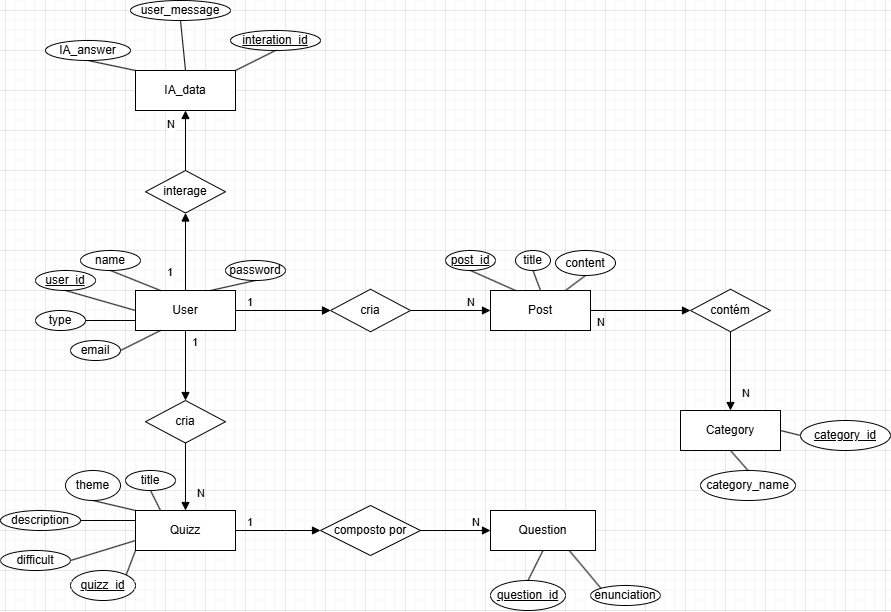

The diagram above was exported from draw.io. Its source (the exported page's mxGraphModel, read from the mxfile embedded in the PNG):
<mxGraphModel dx="2887" dy="2161" grid="1" gridSize="10" guides="1" tooltips="1" connect="1" arrows="1" fold="1" page="1" pageScale="1" pageWidth="850" pageHeight="1100" math="0" shadow="0">
  <root>
    <mxCell id="0" />
    <mxCell id="1" parent="0" />
    <mxCell id="hvHEEg_nqpHrqtIAzJ78-87" value="" style="edgeStyle=orthogonalEdgeStyle;rounded=0;orthogonalLoop=1;jettySize=auto;html=1;" parent="1" source="hvHEEg_nqpHrqtIAzJ78-46" target="hvHEEg_nqpHrqtIAzJ78-84" edge="1">
      <mxGeometry relative="1" as="geometry" />
    </mxCell>
    <mxCell id="hvHEEg_nqpHrqtIAzJ78-46" value="User" style="whiteSpace=wrap;html=1;align=center;" parent="1" vertex="1">
      <mxGeometry x="-70" y="80" width="100" height="40" as="geometry" />
    </mxCell>
    <mxCell id="hvHEEg_nqpHrqtIAzJ78-47" value="user_id" style="ellipse;whiteSpace=wrap;html=1;align=center;fontStyle=4;" parent="1" vertex="1">
      <mxGeometry x="-170" y="60" width="60" height="20" as="geometry" />
    </mxCell>
    <mxCell id="hvHEEg_nqpHrqtIAzJ78-48" value="" style="endArrow=none;html=1;rounded=0;entryX=0;entryY=0.5;entryDx=0;entryDy=0;exitX=0.5;exitY=1;exitDx=0;exitDy=0;" parent="1" source="hvHEEg_nqpHrqtIAzJ78-47" target="hvHEEg_nqpHrqtIAzJ78-46" edge="1">
      <mxGeometry relative="1" as="geometry">
        <mxPoint y="60" as="sourcePoint" />
        <mxPoint x="160" y="60" as="targetPoint" />
      </mxGeometry>
    </mxCell>
    <mxCell id="hvHEEg_nqpHrqtIAzJ78-50" value="password" style="ellipse;whiteSpace=wrap;html=1;align=center;" parent="1" vertex="1">
      <mxGeometry x="20" y="50" width="60" height="20" as="geometry" />
    </mxCell>
    <mxCell id="hvHEEg_nqpHrqtIAzJ78-51" value="email" style="ellipse;whiteSpace=wrap;html=1;align=center;" parent="1" vertex="1">
      <mxGeometry x="-135" y="130" width="50" height="20" as="geometry" />
    </mxCell>
    <mxCell id="hvHEEg_nqpHrqtIAzJ78-52" value="name" style="ellipse;whiteSpace=wrap;html=1;align=center;" parent="1" vertex="1">
      <mxGeometry x="-125" y="40" width="60" height="20" as="geometry" />
    </mxCell>
    <mxCell id="hvHEEg_nqpHrqtIAzJ78-53" value="" style="endArrow=none;html=1;rounded=0;exitX=0.5;exitY=1;exitDx=0;exitDy=0;entryX=0.25;entryY=0;entryDx=0;entryDy=0;" parent="1" source="hvHEEg_nqpHrqtIAzJ78-52" target="hvHEEg_nqpHrqtIAzJ78-46" edge="1">
      <mxGeometry relative="1" as="geometry">
        <mxPoint x="180" y="120" as="sourcePoint" />
        <mxPoint x="340" y="120" as="targetPoint" />
      </mxGeometry>
    </mxCell>
    <mxCell id="hvHEEg_nqpHrqtIAzJ78-56" value="Post" style="whiteSpace=wrap;html=1;align=center;" parent="1" vertex="1">
      <mxGeometry x="285" y="80" width="100" height="40" as="geometry" />
    </mxCell>
    <mxCell id="hvHEEg_nqpHrqtIAzJ78-57" value="Category" style="whiteSpace=wrap;html=1;align=center;" parent="1" vertex="1">
      <mxGeometry x="475" y="200" width="100" height="40" as="geometry" />
    </mxCell>
    <mxCell id="hvHEEg_nqpHrqtIAzJ78-58" value="" style="endArrow=none;html=1;rounded=0;exitX=0.5;exitY=1;exitDx=0;exitDy=0;entryX=0.75;entryY=0;entryDx=0;entryDy=0;" parent="1" source="hvHEEg_nqpHrqtIAzJ78-50" target="hvHEEg_nqpHrqtIAzJ78-46" edge="1">
      <mxGeometry relative="1" as="geometry">
        <mxPoint x="180" y="120" as="sourcePoint" />
        <mxPoint x="340" y="120" as="targetPoint" />
      </mxGeometry>
    </mxCell>
    <mxCell id="hvHEEg_nqpHrqtIAzJ78-59" value="type" style="ellipse;whiteSpace=wrap;html=1;align=center;" parent="1" vertex="1">
      <mxGeometry x="-170" y="100" width="50" height="20" as="geometry" />
    </mxCell>
    <mxCell id="hvHEEg_nqpHrqtIAzJ78-60" value="" style="endArrow=none;html=1;rounded=0;exitX=1;exitY=0.5;exitDx=0;exitDy=0;entryX=0;entryY=0.75;entryDx=0;entryDy=0;" parent="1" source="hvHEEg_nqpHrqtIAzJ78-59" target="hvHEEg_nqpHrqtIAzJ78-46" edge="1">
      <mxGeometry relative="1" as="geometry">
        <mxPoint x="180" y="120" as="sourcePoint" />
        <mxPoint x="340" y="120" as="targetPoint" />
      </mxGeometry>
    </mxCell>
    <mxCell id="hvHEEg_nqpHrqtIAzJ78-61" value="category_name" style="ellipse;whiteSpace=wrap;html=1;align=center;" parent="1" vertex="1">
      <mxGeometry x="495" y="260" width="95" height="30" as="geometry" />
    </mxCell>
    <mxCell id="hvHEEg_nqpHrqtIAzJ78-62" value="description" style="ellipse;whiteSpace=wrap;html=1;align=center;" parent="1" vertex="1">
      <mxGeometry x="-205" y="300" width="80" height="20" as="geometry" />
    </mxCell>
    <mxCell id="hvHEEg_nqpHrqtIAzJ78-63" value="title" style="ellipse;whiteSpace=wrap;html=1;align=center;" parent="1" vertex="1">
      <mxGeometry x="310" y="40" width="35" height="20" as="geometry" />
    </mxCell>
    <mxCell id="hvHEEg_nqpHrqtIAzJ78-64" value="content" style="ellipse;whiteSpace=wrap;html=1;align=center;" parent="1" vertex="1">
      <mxGeometry x="350" y="40" width="60" height="25" as="geometry" />
    </mxCell>
    <mxCell id="hvHEEg_nqpHrqtIAzJ78-66" value="post_id" style="ellipse;whiteSpace=wrap;html=1;align=center;fontStyle=4;" parent="1" vertex="1">
      <mxGeometry x="240" y="40" width="50" height="20" as="geometry" />
    </mxCell>
    <mxCell id="hvHEEg_nqpHrqtIAzJ78-67" value="" style="endArrow=none;html=1;rounded=0;exitX=0.5;exitY=1;exitDx=0;exitDy=0;entryX=0.25;entryY=0;entryDx=0;entryDy=0;" parent="1" source="hvHEEg_nqpHrqtIAzJ78-66" target="hvHEEg_nqpHrqtIAzJ78-56" edge="1">
      <mxGeometry relative="1" as="geometry">
        <mxPoint x="200" y="120" as="sourcePoint" />
        <mxPoint x="360" y="120" as="targetPoint" />
      </mxGeometry>
    </mxCell>
    <mxCell id="hvHEEg_nqpHrqtIAzJ78-68" value="" style="endArrow=none;html=1;rounded=0;exitX=0.5;exitY=1;exitDx=0;exitDy=0;entryX=0.5;entryY=0;entryDx=0;entryDy=0;" parent="1" source="hvHEEg_nqpHrqtIAzJ78-63" target="hvHEEg_nqpHrqtIAzJ78-56" edge="1">
      <mxGeometry relative="1" as="geometry">
        <mxPoint x="200" y="120" as="sourcePoint" />
        <mxPoint x="360" y="120" as="targetPoint" />
      </mxGeometry>
    </mxCell>
    <mxCell id="hvHEEg_nqpHrqtIAzJ78-69" value="" style="endArrow=none;html=1;rounded=0;exitX=0.5;exitY=1;exitDx=0;exitDy=0;entryX=0.75;entryY=0;entryDx=0;entryDy=0;" parent="1" source="hvHEEg_nqpHrqtIAzJ78-64" target="hvHEEg_nqpHrqtIAzJ78-56" edge="1">
      <mxGeometry relative="1" as="geometry">
        <mxPoint x="200" y="120" as="sourcePoint" />
        <mxPoint x="360" y="120" as="targetPoint" />
      </mxGeometry>
    </mxCell>
    <mxCell id="hvHEEg_nqpHrqtIAzJ78-70" value="" style="endArrow=none;html=1;rounded=0;exitX=1;exitY=0.5;exitDx=0;exitDy=0;entryX=0;entryY=0.5;entryDx=0;entryDy=0;" parent="1" source="hvHEEg_nqpHrqtIAzJ78-57" target="hvHEEg_nqpHrqtIAzJ78-77" edge="1">
      <mxGeometry relative="1" as="geometry">
        <mxPoint x="845" y="140" as="sourcePoint" />
        <mxPoint x="670" y="330" as="targetPoint" />
      </mxGeometry>
    </mxCell>
    <mxCell id="hvHEEg_nqpHrqtIAzJ78-72" value="" style="endArrow=none;html=1;rounded=0;exitX=0.5;exitY=0;exitDx=0;exitDy=0;entryX=0.5;entryY=1;entryDx=0;entryDy=0;" parent="1" source="hvHEEg_nqpHrqtIAzJ78-61" target="hvHEEg_nqpHrqtIAzJ78-57" edge="1">
      <mxGeometry relative="1" as="geometry">
        <mxPoint x="845" y="140" as="sourcePoint" />
        <mxPoint x="1005" y="140" as="targetPoint" />
      </mxGeometry>
    </mxCell>
    <mxCell id="hvHEEg_nqpHrqtIAzJ78-73" value="Quizz" style="whiteSpace=wrap;html=1;align=center;" parent="1" vertex="1">
      <mxGeometry x="-70" y="300" width="100" height="40" as="geometry" />
    </mxCell>
    <mxCell id="hvHEEg_nqpHrqtIAzJ78-74" value="difficult" style="ellipse;whiteSpace=wrap;html=1;align=center;" parent="1" vertex="1">
      <mxGeometry x="-205" y="340" width="70" height="20" as="geometry" />
    </mxCell>
    <mxCell id="hvHEEg_nqpHrqtIAzJ78-75" value="theme" style="ellipse;whiteSpace=wrap;html=1;align=center;" parent="1" vertex="1">
      <mxGeometry x="-140" y="260" width="55" height="30" as="geometry" />
    </mxCell>
    <mxCell id="hvHEEg_nqpHrqtIAzJ78-76" value="title" style="ellipse;whiteSpace=wrap;html=1;align=center;" parent="1" vertex="1">
      <mxGeometry x="-80" y="260" width="50" height="20" as="geometry" />
    </mxCell>
    <mxCell id="hvHEEg_nqpHrqtIAzJ78-77" value="category_id" style="ellipse;whiteSpace=wrap;html=1;align=center;fontStyle=4;" parent="1" vertex="1">
      <mxGeometry x="595" y="210" width="90" height="30" as="geometry" />
    </mxCell>
    <mxCell id="hvHEEg_nqpHrqtIAzJ78-78" value="quizz_id" style="ellipse;whiteSpace=wrap;html=1;align=center;fontStyle=4;" parent="1" vertex="1">
      <mxGeometry x="-135" y="360" width="65" height="30" as="geometry" />
    </mxCell>
    <mxCell id="hvHEEg_nqpHrqtIAzJ78-84" value="cria" style="shape=rhombus;perimeter=rhombusPerimeter;whiteSpace=wrap;html=1;align=center;" parent="1" vertex="1">
      <mxGeometry x="125" y="78.75" width="80" height="42.5" as="geometry" />
    </mxCell>
    <mxCell id="hvHEEg_nqpHrqtIAzJ78-85" value="" style="endArrow=block;endFill=1;html=1;edgeStyle=orthogonalEdgeStyle;align=left;verticalAlign=top;rounded=0;exitX=1;exitY=0.5;exitDx=0;exitDy=0;entryX=0;entryY=0.5;entryDx=0;entryDy=0;" parent="1" source="hvHEEg_nqpHrqtIAzJ78-46" target="hvHEEg_nqpHrqtIAzJ78-84" edge="1">
      <mxGeometry x="-1" relative="1" as="geometry">
        <mxPoint x="330" y="160" as="sourcePoint" />
        <mxPoint x="490" y="160" as="targetPoint" />
        <Array as="points">
          <mxPoint x="70" y="100" />
          <mxPoint x="70" y="100" />
        </Array>
      </mxGeometry>
    </mxCell>
    <mxCell id="hvHEEg_nqpHrqtIAzJ78-86" value="1" style="edgeLabel;resizable=0;html=1;align=left;verticalAlign=bottom;" parent="hvHEEg_nqpHrqtIAzJ78-85" connectable="0" vertex="1">
      <mxGeometry x="-1" relative="1" as="geometry">
        <mxPoint x="10" as="offset" />
      </mxGeometry>
    </mxCell>
    <mxCell id="hvHEEg_nqpHrqtIAzJ78-88" value="" style="endArrow=block;endFill=1;html=1;edgeStyle=orthogonalEdgeStyle;align=left;verticalAlign=top;rounded=0;exitX=1;exitY=0.5;exitDx=0;exitDy=0;entryX=0;entryY=0.5;entryDx=0;entryDy=0;" parent="1" source="hvHEEg_nqpHrqtIAzJ78-84" target="hvHEEg_nqpHrqtIAzJ78-56" edge="1">
      <mxGeometry x="-1" relative="1" as="geometry">
        <mxPoint x="330" y="160" as="sourcePoint" />
        <mxPoint x="490" y="160" as="targetPoint" />
      </mxGeometry>
    </mxCell>
    <mxCell id="hvHEEg_nqpHrqtIAzJ78-89" value="N" style="edgeLabel;resizable=0;html=1;align=left;verticalAlign=bottom;" parent="hvHEEg_nqpHrqtIAzJ78-88" connectable="0" vertex="1">
      <mxGeometry x="-1" relative="1" as="geometry">
        <mxPoint x="55" as="offset" />
      </mxGeometry>
    </mxCell>
    <mxCell id="hvHEEg_nqpHrqtIAzJ78-94" value="contém" style="shape=rhombus;perimeter=rhombusPerimeter;whiteSpace=wrap;html=1;align=center;" parent="1" vertex="1">
      <mxGeometry x="485" y="78.75" width="80" height="42.5" as="geometry" />
    </mxCell>
    <mxCell id="hvHEEg_nqpHrqtIAzJ78-97" value="" style="endArrow=block;endFill=1;html=1;edgeStyle=orthogonalEdgeStyle;align=left;verticalAlign=top;rounded=0;exitX=1;exitY=0.5;exitDx=0;exitDy=0;entryX=0;entryY=0.5;entryDx=0;entryDy=0;" parent="1" source="hvHEEg_nqpHrqtIAzJ78-56" target="hvHEEg_nqpHrqtIAzJ78-94" edge="1">
      <mxGeometry x="-1" relative="1" as="geometry">
        <mxPoint x="160" y="190" as="sourcePoint" />
        <mxPoint x="255" y="190" as="targetPoint" />
      </mxGeometry>
    </mxCell>
    <mxCell id="hvHEEg_nqpHrqtIAzJ78-98" value="N" style="edgeLabel;resizable=0;html=1;align=left;verticalAlign=bottom;" parent="hvHEEg_nqpHrqtIAzJ78-97" connectable="0" vertex="1">
      <mxGeometry x="-1" relative="1" as="geometry">
        <mxPoint x="5" y="20" as="offset" />
      </mxGeometry>
    </mxCell>
    <mxCell id="hvHEEg_nqpHrqtIAzJ78-101" value="" style="endArrow=block;endFill=1;html=1;edgeStyle=orthogonalEdgeStyle;align=left;verticalAlign=top;rounded=0;exitX=0.5;exitY=1;exitDx=0;exitDy=0;entryX=0.5;entryY=0;entryDx=0;entryDy=0;" parent="1" source="hvHEEg_nqpHrqtIAzJ78-94" target="hvHEEg_nqpHrqtIAzJ78-57" edge="1">
      <mxGeometry x="-1" relative="1" as="geometry">
        <mxPoint x="510" y="210" as="sourcePoint" />
        <mxPoint x="605" y="210" as="targetPoint" />
      </mxGeometry>
    </mxCell>
    <mxCell id="hvHEEg_nqpHrqtIAzJ78-102" value="N" style="edgeLabel;resizable=0;html=1;align=left;verticalAlign=bottom;" parent="hvHEEg_nqpHrqtIAzJ78-101" connectable="0" vertex="1">
      <mxGeometry x="-1" relative="1" as="geometry">
        <mxPoint x="10" y="69" as="offset" />
      </mxGeometry>
    </mxCell>
    <mxCell id="hvHEEg_nqpHrqtIAzJ78-104" value="cria" style="shape=rhombus;perimeter=rhombusPerimeter;whiteSpace=wrap;html=1;align=center;" parent="1" vertex="1">
      <mxGeometry x="-60" y="190" width="80" height="42.5" as="geometry" />
    </mxCell>
    <mxCell id="hvHEEg_nqpHrqtIAzJ78-105" value="" style="endArrow=block;endFill=1;html=1;edgeStyle=orthogonalEdgeStyle;align=left;verticalAlign=top;rounded=0;exitX=0.5;exitY=1;exitDx=0;exitDy=0;entryX=0.5;entryY=0;entryDx=0;entryDy=0;" parent="1" source="hvHEEg_nqpHrqtIAzJ78-46" target="hvHEEg_nqpHrqtIAzJ78-104" edge="1">
      <mxGeometry x="-1" relative="1" as="geometry">
        <mxPoint x="-20" y="190" as="sourcePoint" />
        <mxPoint x="75" y="190" as="targetPoint" />
        <Array as="points" />
      </mxGeometry>
    </mxCell>
    <mxCell id="hvHEEg_nqpHrqtIAzJ78-106" value="1" style="edgeLabel;resizable=0;html=1;align=left;verticalAlign=bottom;" parent="hvHEEg_nqpHrqtIAzJ78-105" connectable="0" vertex="1">
      <mxGeometry x="-1" relative="1" as="geometry">
        <mxPoint x="5" y="20" as="offset" />
      </mxGeometry>
    </mxCell>
    <mxCell id="hvHEEg_nqpHrqtIAzJ78-107" value="" style="endArrow=block;endFill=1;html=1;edgeStyle=orthogonalEdgeStyle;align=left;verticalAlign=top;rounded=0;exitX=0.5;exitY=1;exitDx=0;exitDy=0;entryX=0.5;entryY=0;entryDx=0;entryDy=0;" parent="1" source="hvHEEg_nqpHrqtIAzJ78-104" target="hvHEEg_nqpHrqtIAzJ78-73" edge="1">
      <mxGeometry x="-1" relative="1" as="geometry">
        <mxPoint x="-15.48" y="280" as="sourcePoint" />
        <mxPoint x="-15.48" y="370" as="targetPoint" />
        <Array as="points" />
      </mxGeometry>
    </mxCell>
    <mxCell id="hvHEEg_nqpHrqtIAzJ78-108" value="N" style="edgeLabel;resizable=0;html=1;align=left;verticalAlign=bottom;" parent="hvHEEg_nqpHrqtIAzJ78-107" connectable="0" vertex="1">
      <mxGeometry x="-1" relative="1" as="geometry">
        <mxPoint x="10" y="58" as="offset" />
      </mxGeometry>
    </mxCell>
    <mxCell id="hvHEEg_nqpHrqtIAzJ78-109" value="Question" style="whiteSpace=wrap;html=1;align=center;" parent="1" vertex="1">
      <mxGeometry x="285" y="300" width="105" height="40" as="geometry" />
    </mxCell>
    <mxCell id="hvHEEg_nqpHrqtIAzJ78-111" value="IA_data" style="whiteSpace=wrap;html=1;align=center;" parent="1" vertex="1">
      <mxGeometry x="-70" y="-140" width="100" height="40" as="geometry" />
    </mxCell>
    <mxCell id="hvHEEg_nqpHrqtIAzJ78-113" value="composto por" style="shape=rhombus;perimeter=rhombusPerimeter;whiteSpace=wrap;html=1;align=center;" parent="1" vertex="1">
      <mxGeometry x="115" y="295" width="100" height="50" as="geometry" />
    </mxCell>
    <mxCell id="hvHEEg_nqpHrqtIAzJ78-114" value="" style="endArrow=block;endFill=1;html=1;edgeStyle=orthogonalEdgeStyle;align=left;verticalAlign=top;rounded=0;exitX=1;exitY=0.5;exitDx=0;exitDy=0;entryX=0;entryY=0.5;entryDx=0;entryDy=0;" parent="1" source="hvHEEg_nqpHrqtIAzJ78-73" target="hvHEEg_nqpHrqtIAzJ78-113" edge="1">
      <mxGeometry x="-0.1293" y="-20" relative="1" as="geometry">
        <mxPoint x="220" y="250" as="sourcePoint" />
        <mxPoint x="380" y="250" as="targetPoint" />
        <Array as="points">
          <mxPoint x="80" y="320" />
          <mxPoint x="80" y="320" />
        </Array>
        <mxPoint as="offset" />
      </mxGeometry>
    </mxCell>
    <mxCell id="hvHEEg_nqpHrqtIAzJ78-115" value="1" style="edgeLabel;resizable=0;html=1;align=left;verticalAlign=bottom;" parent="hvHEEg_nqpHrqtIAzJ78-114" connectable="0" vertex="1">
      <mxGeometry x="-1" relative="1" as="geometry">
        <mxPoint x="10" as="offset" />
      </mxGeometry>
    </mxCell>
    <mxCell id="hvHEEg_nqpHrqtIAzJ78-116" value="" style="endArrow=block;endFill=1;html=1;edgeStyle=orthogonalEdgeStyle;align=left;verticalAlign=top;rounded=0;exitX=1;exitY=0.5;exitDx=0;exitDy=0;entryX=0;entryY=0.5;entryDx=0;entryDy=0;" parent="1" source="hvHEEg_nqpHrqtIAzJ78-113" target="hvHEEg_nqpHrqtIAzJ78-109" edge="1">
      <mxGeometry x="-0.5294" y="-10" relative="1" as="geometry">
        <mxPoint x="220" y="250" as="sourcePoint" />
        <mxPoint x="280" y="320" as="targetPoint" />
        <mxPoint as="offset" />
      </mxGeometry>
    </mxCell>
    <mxCell id="hvHEEg_nqpHrqtIAzJ78-117" value="N" style="edgeLabel;resizable=0;html=1;align=left;verticalAlign=bottom;" parent="hvHEEg_nqpHrqtIAzJ78-116" connectable="0" vertex="1">
      <mxGeometry x="-1" relative="1" as="geometry">
        <mxPoint x="50" as="offset" />
      </mxGeometry>
    </mxCell>
    <mxCell id="hvHEEg_nqpHrqtIAzJ78-118" value="" style="endArrow=none;html=1;rounded=0;exitX=0.5;exitY=1;exitDx=0;exitDy=0;entryX=0.25;entryY=0;entryDx=0;entryDy=0;" parent="1" source="hvHEEg_nqpHrqtIAzJ78-76" target="hvHEEg_nqpHrqtIAzJ78-73" edge="1">
      <mxGeometry relative="1" as="geometry">
        <mxPoint x="220" y="250" as="sourcePoint" />
        <mxPoint x="380" y="250" as="targetPoint" />
      </mxGeometry>
    </mxCell>
    <mxCell id="hvHEEg_nqpHrqtIAzJ78-119" value="" style="endArrow=none;html=1;rounded=0;exitX=0.5;exitY=1;exitDx=0;exitDy=0;entryX=0;entryY=0;entryDx=0;entryDy=0;" parent="1" source="hvHEEg_nqpHrqtIAzJ78-75" target="hvHEEg_nqpHrqtIAzJ78-73" edge="1">
      <mxGeometry relative="1" as="geometry">
        <mxPoint x="220" y="250" as="sourcePoint" />
        <mxPoint x="380" y="250" as="targetPoint" />
      </mxGeometry>
    </mxCell>
    <mxCell id="hvHEEg_nqpHrqtIAzJ78-120" value="" style="endArrow=none;html=1;rounded=0;exitX=1;exitY=0.5;exitDx=0;exitDy=0;entryX=0;entryY=0.25;entryDx=0;entryDy=0;" parent="1" source="hvHEEg_nqpHrqtIAzJ78-62" target="hvHEEg_nqpHrqtIAzJ78-73" edge="1">
      <mxGeometry relative="1" as="geometry">
        <mxPoint x="220" y="250" as="sourcePoint" />
        <mxPoint x="380" y="250" as="targetPoint" />
      </mxGeometry>
    </mxCell>
    <mxCell id="hvHEEg_nqpHrqtIAzJ78-121" value="" style="endArrow=none;html=1;rounded=0;exitX=1;exitY=0.5;exitDx=0;exitDy=0;entryX=0;entryY=0.75;entryDx=0;entryDy=0;" parent="1" source="hvHEEg_nqpHrqtIAzJ78-74" target="hvHEEg_nqpHrqtIAzJ78-73" edge="1">
      <mxGeometry relative="1" as="geometry">
        <mxPoint x="220" y="250" as="sourcePoint" />
        <mxPoint x="380" y="250" as="targetPoint" />
      </mxGeometry>
    </mxCell>
    <mxCell id="hvHEEg_nqpHrqtIAzJ78-122" value="" style="endArrow=none;html=1;rounded=0;exitX=1;exitY=0;exitDx=0;exitDy=0;entryX=0;entryY=1;entryDx=0;entryDy=0;" parent="1" source="hvHEEg_nqpHrqtIAzJ78-78" target="hvHEEg_nqpHrqtIAzJ78-73" edge="1">
      <mxGeometry relative="1" as="geometry">
        <mxPoint x="220" y="250" as="sourcePoint" />
        <mxPoint x="380" y="250" as="targetPoint" />
      </mxGeometry>
    </mxCell>
    <mxCell id="hvHEEg_nqpHrqtIAzJ78-123" value="question_id" style="ellipse;whiteSpace=wrap;html=1;align=center;fontStyle=4;" parent="1" vertex="1">
      <mxGeometry x="285" y="370" width="75" height="30" as="geometry" />
    </mxCell>
    <mxCell id="hvHEEg_nqpHrqtIAzJ78-124" value="enunciation" style="ellipse;whiteSpace=wrap;html=1;align=center;" parent="1" vertex="1">
      <mxGeometry x="385" y="375" width="70" height="20" as="geometry" />
    </mxCell>
    <mxCell id="hvHEEg_nqpHrqtIAzJ78-125" value="" style="endArrow=none;html=1;rounded=0;exitX=0.5;exitY=0;exitDx=0;exitDy=0;entryX=0.5;entryY=1;entryDx=0;entryDy=0;" parent="1" source="hvHEEg_nqpHrqtIAzJ78-123" target="hvHEEg_nqpHrqtIAzJ78-109" edge="1">
      <mxGeometry relative="1" as="geometry">
        <mxPoint x="220" y="250" as="sourcePoint" />
        <mxPoint x="380" y="250" as="targetPoint" />
      </mxGeometry>
    </mxCell>
    <mxCell id="hvHEEg_nqpHrqtIAzJ78-126" value="" style="endArrow=none;html=1;rounded=0;exitX=0;exitY=0;exitDx=0;exitDy=0;entryX=0.75;entryY=1;entryDx=0;entryDy=0;" parent="1" source="hvHEEg_nqpHrqtIAzJ78-124" target="hvHEEg_nqpHrqtIAzJ78-109" edge="1">
      <mxGeometry relative="1" as="geometry">
        <mxPoint x="220" y="250" as="sourcePoint" />
        <mxPoint x="380" y="250" as="targetPoint" />
      </mxGeometry>
    </mxCell>
    <mxCell id="hvHEEg_nqpHrqtIAzJ78-127" value="" style="endArrow=block;endFill=1;html=1;edgeStyle=orthogonalEdgeStyle;align=left;verticalAlign=top;rounded=0;exitX=0.5;exitY=0;exitDx=0;exitDy=0;entryX=0.5;entryY=1;entryDx=0;entryDy=0;" parent="1" source="hvHEEg_nqpHrqtIAzJ78-46" target="hvHEEg_nqpHrqtIAzJ78-130" edge="1">
      <mxGeometry x="-1" relative="1" as="geometry">
        <mxPoint x="90" y="-130" as="sourcePoint" />
        <mxPoint x="90" y="-60" as="targetPoint" />
        <Array as="points" />
      </mxGeometry>
    </mxCell>
    <mxCell id="hvHEEg_nqpHrqtIAzJ78-128" value="1" style="edgeLabel;resizable=0;html=1;align=left;verticalAlign=bottom;" parent="hvHEEg_nqpHrqtIAzJ78-127" connectable="0" vertex="1">
      <mxGeometry x="-1" relative="1" as="geometry">
        <mxPoint x="-20" y="-10" as="offset" />
      </mxGeometry>
    </mxCell>
    <mxCell id="hvHEEg_nqpHrqtIAzJ78-129" value="" style="endArrow=none;html=1;rounded=0;exitX=1;exitY=0.5;exitDx=0;exitDy=0;entryX=0.25;entryY=1;entryDx=0;entryDy=0;" parent="1" source="hvHEEg_nqpHrqtIAzJ78-51" target="hvHEEg_nqpHrqtIAzJ78-46" edge="1">
      <mxGeometry relative="1" as="geometry">
        <mxPoint x="190" y="90" as="sourcePoint" />
        <mxPoint x="350" y="90" as="targetPoint" />
      </mxGeometry>
    </mxCell>
    <mxCell id="hvHEEg_nqpHrqtIAzJ78-130" value="interage" style="shape=rhombus;perimeter=rhombusPerimeter;whiteSpace=wrap;html=1;align=center;" parent="1" vertex="1">
      <mxGeometry x="-60" y="-40" width="80" height="42.5" as="geometry" />
    </mxCell>
    <mxCell id="hvHEEg_nqpHrqtIAzJ78-131" value="" style="endArrow=block;endFill=1;html=1;edgeStyle=orthogonalEdgeStyle;align=left;verticalAlign=top;rounded=0;exitX=0.5;exitY=0;exitDx=0;exitDy=0;entryX=0.5;entryY=1;entryDx=0;entryDy=0;" parent="1" source="hvHEEg_nqpHrqtIAzJ78-130" target="hvHEEg_nqpHrqtIAzJ78-111" edge="1">
      <mxGeometry x="-1" relative="1" as="geometry">
        <mxPoint x="20" y="-51" as="sourcePoint" />
        <mxPoint x="20" y="-130" as="targetPoint" />
        <Array as="points" />
      </mxGeometry>
    </mxCell>
    <mxCell id="hvHEEg_nqpHrqtIAzJ78-132" value="N" style="edgeLabel;resizable=0;html=1;align=left;verticalAlign=bottom;" parent="hvHEEg_nqpHrqtIAzJ78-131" connectable="0" vertex="1">
      <mxGeometry x="-1" relative="1" as="geometry">
        <mxPoint x="-20" y="-38" as="offset" />
      </mxGeometry>
    </mxCell>
    <mxCell id="hvHEEg_nqpHrqtIAzJ78-133" value="interation_id" style="ellipse;whiteSpace=wrap;html=1;align=center;fontStyle=4;" parent="1" vertex="1">
      <mxGeometry x="25" y="-180" width="90" height="20" as="geometry" />
    </mxCell>
    <mxCell id="hvHEEg_nqpHrqtIAzJ78-134" value="user_message" style="ellipse;whiteSpace=wrap;html=1;align=center;" parent="1" vertex="1">
      <mxGeometry x="-75" y="-210" width="100" height="20" as="geometry" />
    </mxCell>
    <mxCell id="hvHEEg_nqpHrqtIAzJ78-135" value="IA_answer" style="ellipse;whiteSpace=wrap;html=1;align=center;" parent="1" vertex="1">
      <mxGeometry x="-160" y="-170" width="85" height="20" as="geometry" />
    </mxCell>
    <mxCell id="hvHEEg_nqpHrqtIAzJ78-136" value="" style="endArrow=none;html=1;rounded=0;exitX=0.5;exitY=1;exitDx=0;exitDy=0;entryX=0;entryY=0;entryDx=0;entryDy=0;" parent="1" source="hvHEEg_nqpHrqtIAzJ78-135" target="hvHEEg_nqpHrqtIAzJ78-111" edge="1">
      <mxGeometry relative="1" as="geometry">
        <mxPoint x="195" y="120" as="sourcePoint" />
        <mxPoint x="355" y="120" as="targetPoint" />
      </mxGeometry>
    </mxCell>
    <mxCell id="hvHEEg_nqpHrqtIAzJ78-137" value="" style="endArrow=none;html=1;rounded=0;exitX=0.5;exitY=1;exitDx=0;exitDy=0;entryX=0.5;entryY=0;entryDx=0;entryDy=0;" parent="1" source="hvHEEg_nqpHrqtIAzJ78-134" target="hvHEEg_nqpHrqtIAzJ78-111" edge="1">
      <mxGeometry relative="1" as="geometry">
        <mxPoint x="195" y="120" as="sourcePoint" />
        <mxPoint x="355" y="120" as="targetPoint" />
      </mxGeometry>
    </mxCell>
    <mxCell id="hvHEEg_nqpHrqtIAzJ78-138" value="" style="endArrow=none;html=1;rounded=0;exitX=0.5;exitY=1;exitDx=0;exitDy=0;entryX=1;entryY=0;entryDx=0;entryDy=0;" parent="1" source="hvHEEg_nqpHrqtIAzJ78-133" target="hvHEEg_nqpHrqtIAzJ78-111" edge="1">
      <mxGeometry relative="1" as="geometry">
        <mxPoint x="195" y="120" as="sourcePoint" />
        <mxPoint x="355" y="120" as="targetPoint" />
      </mxGeometry>
    </mxCell>
  </root>
</mxGraphModel>